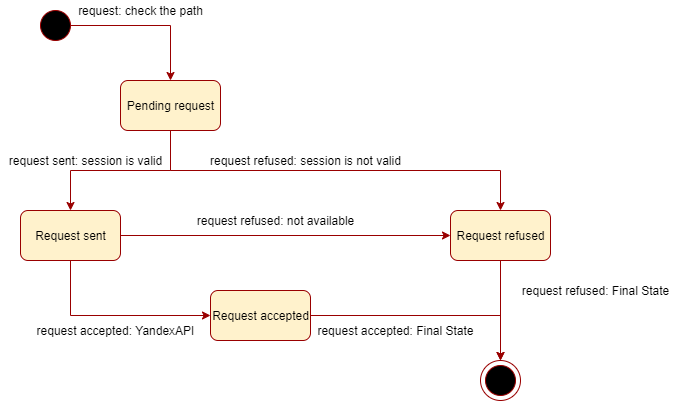

The diagram above was exported from draw.io. Its source (the exported page's mxGraphModel, read from the mxfile embedded in the PNG):
<mxGraphModel dx="862" dy="482" grid="1" gridSize="10" guides="1" tooltips="1" connect="1" arrows="1" fold="1" page="1" pageScale="1" pageWidth="827" pageHeight="1169" math="0" shadow="0">
  <root>
    <mxCell id="0" />
    <mxCell id="1" parent="0" />
    <mxCell id="eWUDEE0_nrqBDQp9D11d-7" style="edgeStyle=orthogonalEdgeStyle;rounded=0;orthogonalLoop=1;jettySize=auto;html=1;exitX=0.5;exitY=1;exitDx=0;exitDy=0;strokeColor=#990000;" edge="1" parent="1" source="eWUDEE0_nrqBDQp9D11d-1" target="eWUDEE0_nrqBDQp9D11d-6">
      <mxGeometry relative="1" as="geometry">
        <mxPoint x="150" y="269" as="targetPoint" />
      </mxGeometry>
    </mxCell>
    <mxCell id="eWUDEE0_nrqBDQp9D11d-11" style="edgeStyle=orthogonalEdgeStyle;rounded=0;orthogonalLoop=1;jettySize=auto;html=1;exitX=0.5;exitY=1;exitDx=0;exitDy=0;entryX=0.5;entryY=0;entryDx=0;entryDy=0;strokeColor=#990000;" edge="1" parent="1" source="eWUDEE0_nrqBDQp9D11d-1" target="eWUDEE0_nrqBDQp9D11d-10">
      <mxGeometry relative="1" as="geometry" />
    </mxCell>
    <mxCell id="eWUDEE0_nrqBDQp9D11d-1" value="Pending request" style="html=1;dashed=0;whitespace=wrap;rounded=1;fillColor=#fff2cc;strokeColor=#990000;" vertex="1" parent="1">
      <mxGeometry x="200" y="170" width="100" height="50" as="geometry" />
    </mxCell>
    <mxCell id="eWUDEE0_nrqBDQp9D11d-4" style="edgeStyle=orthogonalEdgeStyle;rounded=0;orthogonalLoop=1;jettySize=auto;html=1;exitX=1;exitY=0.5;exitDx=0;exitDy=0;entryX=0.5;entryY=0;entryDx=0;entryDy=0;strokeColor=#990000;" edge="1" parent="1" source="eWUDEE0_nrqBDQp9D11d-2" target="eWUDEE0_nrqBDQp9D11d-1">
      <mxGeometry relative="1" as="geometry" />
    </mxCell>
    <mxCell id="eWUDEE0_nrqBDQp9D11d-2" value="" style="shape=ellipse;html=1;dashed=0;whitespace=wrap;aspect=fixed;perimeter=ellipsePerimeter;rounded=1;strokeColor=#990000;fillColor=#000000;" vertex="1" parent="1">
      <mxGeometry x="120" y="100" width="30" height="30" as="geometry" />
    </mxCell>
    <mxCell id="eWUDEE0_nrqBDQp9D11d-5" value="request: check the path" style="text;html=1;align=center;verticalAlign=middle;resizable=0;points=[];autosize=1;" vertex="1" parent="1">
      <mxGeometry x="150" y="90" width="140" height="20" as="geometry" />
    </mxCell>
    <mxCell id="eWUDEE0_nrqBDQp9D11d-14" style="edgeStyle=orthogonalEdgeStyle;rounded=0;orthogonalLoop=1;jettySize=auto;html=1;exitX=0.5;exitY=1;exitDx=0;exitDy=0;entryX=0;entryY=0.5;entryDx=0;entryDy=0;strokeColor=#990000;" edge="1" parent="1" source="eWUDEE0_nrqBDQp9D11d-6" target="eWUDEE0_nrqBDQp9D11d-13">
      <mxGeometry relative="1" as="geometry" />
    </mxCell>
    <mxCell id="eWUDEE0_nrqBDQp9D11d-22" style="edgeStyle=orthogonalEdgeStyle;rounded=0;orthogonalLoop=1;jettySize=auto;html=1;exitX=1;exitY=0.5;exitDx=0;exitDy=0;entryX=0;entryY=0.5;entryDx=0;entryDy=0;strokeColor=#990000;" edge="1" parent="1" source="eWUDEE0_nrqBDQp9D11d-6" target="eWUDEE0_nrqBDQp9D11d-10">
      <mxGeometry relative="1" as="geometry" />
    </mxCell>
    <mxCell id="eWUDEE0_nrqBDQp9D11d-6" value="Request sent" style="html=1;dashed=0;whitespace=wrap;rounded=1;fillColor=#fff2cc;strokeColor=#990000;" vertex="1" parent="1">
      <mxGeometry x="100" y="300" width="100" height="50" as="geometry" />
    </mxCell>
    <mxCell id="eWUDEE0_nrqBDQp9D11d-9" value="request sent: session is valid" style="text;html=1;align=center;verticalAlign=middle;resizable=0;points=[];autosize=1;" vertex="1" parent="1">
      <mxGeometry x="80" y="240" width="170" height="20" as="geometry" />
    </mxCell>
    <mxCell id="eWUDEE0_nrqBDQp9D11d-18" style="edgeStyle=orthogonalEdgeStyle;rounded=0;orthogonalLoop=1;jettySize=auto;html=1;exitX=0.5;exitY=1;exitDx=0;exitDy=0;entryX=0.5;entryY=0;entryDx=0;entryDy=0;strokeColor=#990000;" edge="1" parent="1" source="eWUDEE0_nrqBDQp9D11d-10" target="eWUDEE0_nrqBDQp9D11d-17">
      <mxGeometry relative="1" as="geometry" />
    </mxCell>
    <mxCell id="eWUDEE0_nrqBDQp9D11d-10" value="Request refused" style="html=1;dashed=0;whitespace=wrap;rounded=1;fillColor=#fff2cc;strokeColor=#990000;" vertex="1" parent="1">
      <mxGeometry x="530" y="300" width="100" height="50" as="geometry" />
    </mxCell>
    <mxCell id="eWUDEE0_nrqBDQp9D11d-12" value="request refused: session is not valid" style="text;html=1;align=center;verticalAlign=middle;resizable=0;points=[];autosize=1;" vertex="1" parent="1">
      <mxGeometry x="280" y="240" width="210" height="20" as="geometry" />
    </mxCell>
    <mxCell id="eWUDEE0_nrqBDQp9D11d-19" style="edgeStyle=orthogonalEdgeStyle;rounded=0;orthogonalLoop=1;jettySize=auto;html=1;exitX=1;exitY=0.5;exitDx=0;exitDy=0;entryX=0.5;entryY=0;entryDx=0;entryDy=0;strokeColor=#990000;" edge="1" parent="1" source="eWUDEE0_nrqBDQp9D11d-13" target="eWUDEE0_nrqBDQp9D11d-17">
      <mxGeometry relative="1" as="geometry" />
    </mxCell>
    <mxCell id="eWUDEE0_nrqBDQp9D11d-13" value="Request accepted" style="html=1;dashed=0;whitespace=wrap;rounded=1;fillColor=#fff2cc;strokeColor=#990000;" vertex="1" parent="1">
      <mxGeometry x="290" y="380" width="100" height="50" as="geometry" />
    </mxCell>
    <mxCell id="eWUDEE0_nrqBDQp9D11d-15" value="request accepted: YandexAPI" style="text;html=1;align=center;verticalAlign=middle;resizable=0;points=[];autosize=1;" vertex="1" parent="1">
      <mxGeometry x="110" y="410" width="170" height="20" as="geometry" />
    </mxCell>
    <mxCell id="eWUDEE0_nrqBDQp9D11d-16" value="" style="shape=ellipse;html=1;dashed=0;whitespace=wrap;aspect=fixed;perimeter=ellipsePerimeter;rounded=1;strokeColor=#990000;fillColor=#000000;" vertex="1" parent="1">
      <mxGeometry x="565" y="455" width="30" height="30" as="geometry" />
    </mxCell>
    <mxCell id="eWUDEE0_nrqBDQp9D11d-17" value="" style="shape=ellipse;html=1;dashed=0;whitespace=wrap;aspect=fixed;perimeter=ellipsePerimeter;rounded=1;strokeColor=#990000;fillColor=none;" vertex="1" parent="1">
      <mxGeometry x="560" y="450" width="40" height="40" as="geometry" />
    </mxCell>
    <mxCell id="eWUDEE0_nrqBDQp9D11d-20" value="request refused: Final State" style="text;html=1;align=center;verticalAlign=middle;resizable=0;points=[];autosize=1;" vertex="1" parent="1">
      <mxGeometry x="595" y="370" width="160" height="20" as="geometry" />
    </mxCell>
    <mxCell id="eWUDEE0_nrqBDQp9D11d-21" value="request accepted: Final State" style="text;html=1;align=center;verticalAlign=middle;resizable=0;points=[];autosize=1;" vertex="1" parent="1">
      <mxGeometry x="390" y="410" width="170" height="20" as="geometry" />
    </mxCell>
    <mxCell id="eWUDEE0_nrqBDQp9D11d-23" value="request refused: not available" style="text;html=1;align=center;verticalAlign=middle;resizable=0;points=[];autosize=1;" vertex="1" parent="1">
      <mxGeometry x="270" y="300" width="170" height="20" as="geometry" />
    </mxCell>
  </root>
</mxGraphModel>